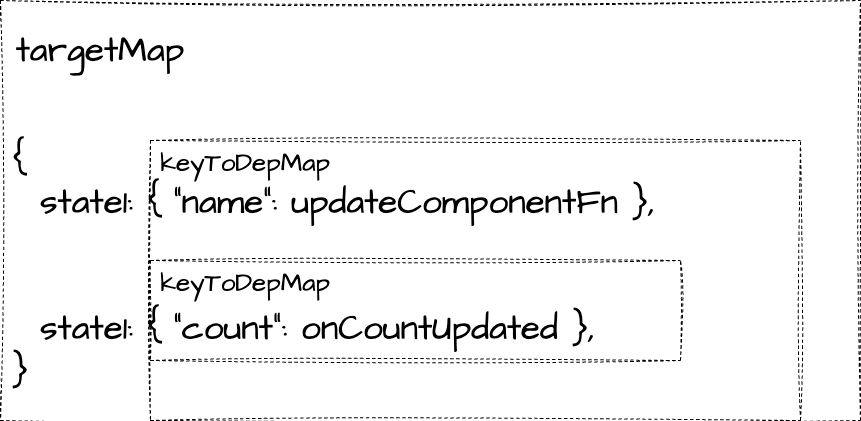

The diagram above was exported from draw.io. Its source (the exported page's mxGraphModel, read from the mxfile embedded in the PNG):
<mxGraphModel dx="2060" dy="626" grid="1" gridSize="10" guides="1" tooltips="1" connect="1" arrows="1" fold="1" page="1" pageScale="1" pageWidth="827" pageHeight="1169" background="#ffffff" math="0" shadow="0">
  <root>
    <mxCell id="0" />
    <mxCell id="1" parent="0" />
    <mxCell id="60" value="" style="swimlane;startSize=0;sketch=1;hachureGap=4;jiggle=2;curveFitting=1;fontFamily=Architects Daughter;fontSource=https%3A%2F%2Ffonts.googleapis.com%2Fcss%3Ffamily%3DArchitects%2BDaughter;fontSize=35;dashed=1;" parent="1" vertex="1">
      <mxGeometry x="-170" y="190" width="860" height="420" as="geometry" />
    </mxCell>
    <mxCell id="62" value="targetMap" style="text;html=1;strokeColor=none;fillColor=none;align=center;verticalAlign=middle;whiteSpace=wrap;rounded=0;dashed=1;sketch=1;hachureGap=4;jiggle=2;curveFitting=1;fontFamily=Architects Daughter;fontSource=https%3A%2F%2Ffonts.googleapis.com%2Fcss%3Ffamily%3DArchitects%2BDaughter;fontSize=35;" parent="60" vertex="1">
      <mxGeometry x="10" y="10" width="180" height="80" as="geometry" />
    </mxCell>
    <mxCell id="63" value="" style="swimlane;startSize=0;dashed=1;sketch=1;hachureGap=4;jiggle=2;curveFitting=1;fontFamily=Architects Daughter;fontSource=https%3A%2F%2Ffonts.googleapis.com%2Fcss%3Ffamily%3DArchitects%2BDaughter;fontSize=35;" parent="60" vertex="1">
      <mxGeometry x="150" y="140" width="650" height="280" as="geometry" />
    </mxCell>
    <mxCell id="58" value="&lt;font style=&quot;font-size: 35px;&quot;&gt;{&lt;br&gt;&amp;nbsp; state1: { &quot;name&quot;: updateComponentFn },&lt;br&gt;&lt;br&gt;&lt;br&gt;&amp;nbsp; state1: { &quot;count&quot;: onCountUpdated },&lt;br&gt;}&lt;/font&gt;" style="text;html=1;strokeColor=none;fillColor=none;align=left;verticalAlign=middle;whiteSpace=wrap;rounded=0;sketch=1;hachureGap=4;jiggle=2;curveFitting=1;fontFamily=Architects Daughter;fontSource=https%3A%2F%2Ffonts.googleapis.com%2Fcss%3Ffamily%3DArchitects%2BDaughter;fontSize=20;" parent="63" vertex="1">
      <mxGeometry x="-140" y="-30" width="790" height="310" as="geometry" />
    </mxCell>
    <mxCell id="64" value="" style="swimlane;startSize=0;dashed=1;sketch=1;hachureGap=4;jiggle=2;curveFitting=1;fontFamily=Architects Daughter;fontSource=https%3A%2F%2Ffonts.googleapis.com%2Fcss%3Ffamily%3DArchitects%2BDaughter;fontSize=35;" parent="60" vertex="1">
      <mxGeometry x="150" y="260" width="530" height="100" as="geometry" />
    </mxCell>
    <mxCell id="65" value="&lt;span style=&quot;font-size: 26px;&quot;&gt;keyToDepMap&lt;/span&gt;" style="text;html=1;strokeColor=none;fillColor=none;align=center;verticalAlign=middle;whiteSpace=wrap;rounded=0;dashed=1;sketch=1;hachureGap=4;jiggle=2;curveFitting=1;fontFamily=Architects Daughter;fontSource=https%3A%2F%2Ffonts.googleapis.com%2Fcss%3Ffamily%3DArchitects%2BDaughter;fontSize=35;" parent="60" vertex="1">
      <mxGeometry x="180" y="140" width="130" height="40" as="geometry" />
    </mxCell>
    <mxCell id="66" value="&lt;span style=&quot;font-size: 26px;&quot;&gt;keyToDepMap&lt;/span&gt;" style="text;html=1;strokeColor=none;fillColor=none;align=center;verticalAlign=middle;whiteSpace=wrap;rounded=0;dashed=1;sketch=1;hachureGap=4;jiggle=2;curveFitting=1;fontFamily=Architects Daughter;fontSource=https%3A%2F%2Ffonts.googleapis.com%2Fcss%3Ffamily%3DArchitects%2BDaughter;fontSize=35;" parent="60" vertex="1">
      <mxGeometry x="180" y="260" width="130" height="40" as="geometry" />
    </mxCell>
  </root>
</mxGraphModel>